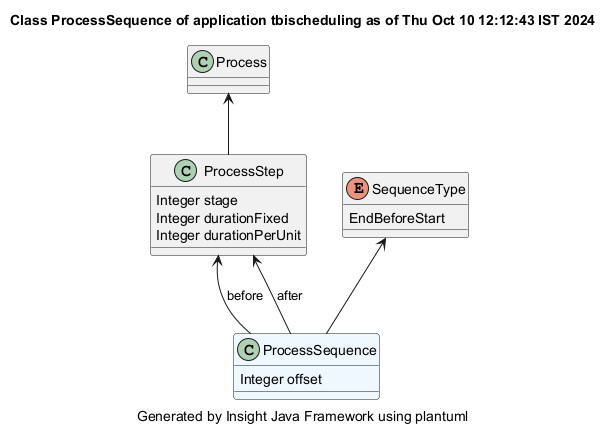

The diagram above was rendered by PlantUML. Its source (embedded in the PNG):
@startuml
title Class ProcessSequence of application tbischeduling as of Thu Oct 10 12:12:43 IST 2024
caption Generated by Insight Java Framework using plantuml
class ProcessSequence #aliceblue
ProcessSequence : Integer offset

ProcessStep  <-- ProcessSequence : before
class ProcessStep 
ProcessStep : Integer stage
ProcessStep : Integer durationFixed
ProcessStep : Integer durationPerUnit

Process  <-- ProcessStep 
class Process 

ProcessStep  <-- ProcessSequence : after
enum SequenceType
SequenceType : EndBeforeStart
SequenceType <-- ProcessSequence
@enduml